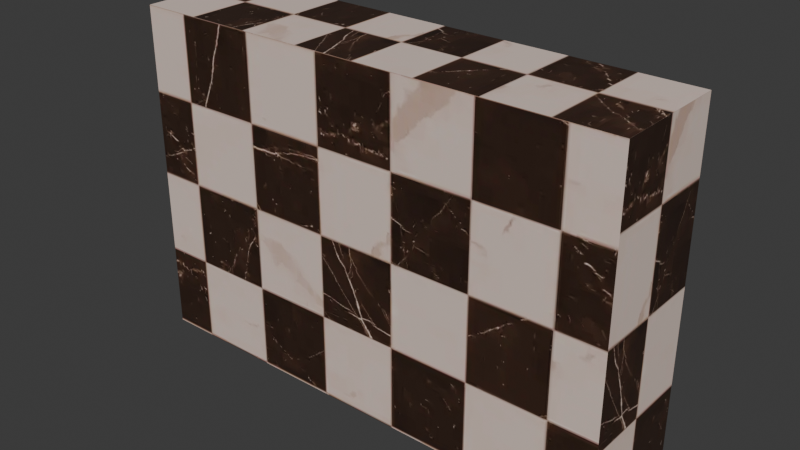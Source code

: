 # Source: checkerboard_1_.blend  (saved by Blender 5.0.119; exported with 4.5.12 LTS)
import bpy
from mathutils import Matrix  # noqa: F401  (used for matrix-valued properties, if any)

bpy.ops.wm.read_factory_settings(use_empty=True)
scene = bpy.context.scene
scene.name = 'Scene'

# ---- collections
col_collection = bpy.data.collections.new('Collection'); scene.collection.children.link(col_collection)

# ---- images (referenced by path relative to the original .blend; pixels are not part of the script)
import os
ASSET_DIR = os.environ.get("B2B_ASSET_DIR", "")  # directory of the original .blend (textures are referenced by path, not embedded)
HERE = os.path.dirname(os.path.abspath(__file__))  # packed textures are extracted next to this script under _unpacked/

def load_image(name, relpath, width, height, colorspace="sRGB"):
    """Load a texture the original file referenced (path relative to the .blend, or extracted next to this script)."""
    p = next((c for c in (os.path.join(HERE, relpath), os.path.join(ASSET_DIR, relpath)) if relpath and os.path.exists(c)), "")
    if p:
        img = bpy.data.images.load(p, check_existing=True)
        img.name = name
    else:  # same state as the original file: an image datablock whose file is absent (Cycles renders it pink)
        img = bpy.data.images.new(name, width, height)
        img.source = "FILE"
        img.filepath = "//" + (relpath or name)
    img.colorspace_settings.name = colorspace
    return img
img_imageedit_17_4782211417_jpg = load_image('imageedit_17_4782211417.jpg', '_unpacked/imageedit_17_4782211417.88424ae0.jpg', 1000, 650, 'sRGB')

# ---- materials (node trees are filled in below, after node groups)
mat_material = bpy.data.materials.new('Material')
mat_material.alpha_threshold = 0.0
mat_material.use_backface_culling_lightprobe_volume = False
mat_material.roughness = 0.5
mat_material.line_color = (0.0, 0.0, 0.0, 1.0)

# ---- material node trees
mat_material.use_nodes = True; mat_material.node_tree.nodes.clear()
_N = mat_material.node_tree.nodes; _L = mat_material.node_tree.links
n0 = _N.new('ShaderNodeOutputMaterial'); n0.name = 'Material Output'; n0.location = (200, 100)
n1 = _N.new('ShaderNodeBsdfPrincipled'); n1.name = 'Principled BSDF'; n1.location = (-200, 100)
n2 = _N.new('ShaderNodeTexImage'); n2.name = 'Image Texture'; n2.location = (-490, 80)
n2.image = img_imageedit_17_4782211417_jpg
_L.new(n1.outputs[0], n0.inputs[0])
_L.new(n2.outputs[0], n1.inputs[0])
n0.is_active_output = True

# ---- world
world_world = bpy.data.worlds.new('World'); scene.world = world_world
world_world.use_nodes = True; world_world.node_tree.nodes.clear()
_N = world_world.node_tree.nodes; _L = world_world.node_tree.links
n0 = _N.new('ShaderNodeOutputWorld'); n0.name = 'World Output'; n0.location = (200, 100)
n1 = _N.new('ShaderNodeBackground'); n1.name = 'Background'; n1.location = (-200, 100)
n1.inputs[0].default_value = (0.05088, 0.05088, 0.05088, 1.0)
_L.new(n1.outputs[0], n0.inputs[0])
n0.is_active_output = True
world_world.color = (0.05088, 0.05088, 0.05088)
world_world.sun_shadow_jitter_overblur = 0.0

# ---- meshes
me_cube = bpy.data.meshes.new('Cube')
me_cube.from_pydata([(7.226, 1.0, 4.612), (7.226, 1.0, -1.0), (7.226, -1.0, 4.612), (7.226, -1.0, -1.0), (-1.0, 1.0, 4.612), (-1.0, 1.0, -1.0), (-1.0, -1.0, 4.612), (-1.0, -1.0, -1.0)], [], [(0, 4, 6, 2), (3, 2, 6, 7), (7, 6, 4, 5), (5, 1, 3, 7), (1, 0, 2, 3), (5, 4, 0, 1)])
_uv = me_cube.uv_layers.new(name='UVMap')
_uv.uv.foreach_set('vector', [1.0, 0.6216, -5.96e-08, 0.6216, -5.96e-08, 0.3784, 1.0, 0.3784, 0.8248, 0.1135, 0.8248, 0.8908, 0.04944, 0.8908, 0.04944, 0.1135, 0.3784, 0.1589, 0.3784, 0.8411, 0.6216, 0.8411, 0.6216, 0.1589, -5.96e-08, 0.6216, 1.0, 0.6216, 1.0, 0.3784, -5.96e-08, 0.3784, 0.6216, 0.1589, 0.6216, 0.8411, 0.3784, 0.8411, 0.3784, 0.1589, -5.96e-08, 0.1589, -5.96e-08, 0.8411, 1.0, 0.8411, 1.0, 0.1589])
me_cube.materials.append(mat_material)
me_cube.use_mirror_vertex_groups = False
me_cube.update()

# ---- objects
ob_cube = bpy.data.objects.new('Cube', me_cube)

# ---- transforms, parenting, visibility, modifiers, constraints
ob_cube.location = (0.0, 0.0, 0.0)
ob_cube.lock_rotations_4d = False
ob_cube.empty_display_type = 'ARROWS'
ob_cube.lineart.crease_threshold = 0.0

# ---- collection membership
col_collection.objects.link(ob_cube)

# ---- scene / render settings (as saved in the file)
scene.frame_start = 1; scene.frame_end = 250; scene.frame_set(1)
scene.render.engine = 'BLENDER_EEVEE_NEXT'
scene.render.bake_bias = 0.0
scene.render.bake_samples = 0
scene.cycles.sampling_pattern = 'TABULATED_SOBOL'
scene.eevee.use_volume_custom_range = False
bpy.context.view_layer.update()

# ---- added for rendering (the .blend has no active camera and no usable light): camera, sun
cam_auto = bpy.data.cameras.new('AutoCamera')
cam_auto.lens = 50.0
cam_auto.sensor_width = 36.0
cam_auto.clip_end = 1000.0
ob_auto_camera = bpy.data.objects.new('AutoCamera', cam_auto)
scene.collection.objects.link(ob_auto_camera)
ob_auto_camera.location = (12.5102, -11.2768, 9.32397)
ob_auto_camera.rotation_euler = (1.09748, -7.21219e-08, 0.694738)
scene.camera = ob_auto_camera
light_auto_sun = bpy.data.lights.new('AutoSun', 'SUN')
light_auto_sun.energy = 3.0
light_auto_sun.angle = 0.0523599
ob_auto_sun = bpy.data.objects.new('AutoSun', light_auto_sun)
scene.collection.objects.link(ob_auto_sun)
ob_auto_sun.rotation_euler = (0.872665, 0.174533, 0.523599)
bpy.context.view_layer.update()
